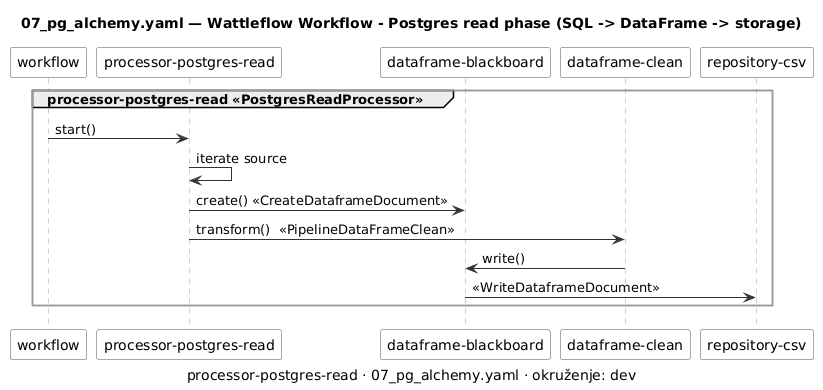

The diagram above was rendered by PlantUML. Its source (embedded in the PNG):
@startuml 07_pg_alchemy-sequence-processor-postgres-read
' Generirano iz examples/workflows/07_pg_alchemy.yaml alatom tools/workflow_diagram.py — ne uređivati ručno.
' Prikaz, ne izvor istine (D-13): izmjena ide u YAML, pa se dijagram regenerira.

skinparam shadowing false
skinparam componentStyle rectangle
skinparam ArrowColor #333333
skinparam component {
    BackgroundColor #FAFAFA
    BorderColor #555555
}
skinparam package {
    BackgroundColor #FFFFFF
    BorderColor #999999
}

title 07_pg_alchemy.yaml — Wattleflow Workflow - Postgres read phase (SQL -> DataFrame -> storage)
caption processor-postgres-read · 07_pg_alchemy.yaml · okruženje: dev

skinparam sequence {
    LifeLineBorderColor #999999
    ParticipantBorderColor #555555
    ParticipantBackgroundColor #FAFAFA
}

participant "workflow" as WF
group processor-postgres-read <<PostgresReadProcessor>>
  participant "processor-postgres-read" as PR1
  participant "dataframe-blackboard" as BB1
  participant "dataframe-clean" as P1_1
  participant "repository-csv" as R1_1
  WF -> PR1 : start()
  PR1 -> PR1 : iterate source
  PR1 -> BB1 : create() «CreateDataframeDocument»
  PR1 -> P1_1 : transform()  <<PipelineDataFrameClean>>
  P1_1 -> BB1 : write()
  BB1 -> R1_1 : «WriteDataframeDocument»
end
@enduml